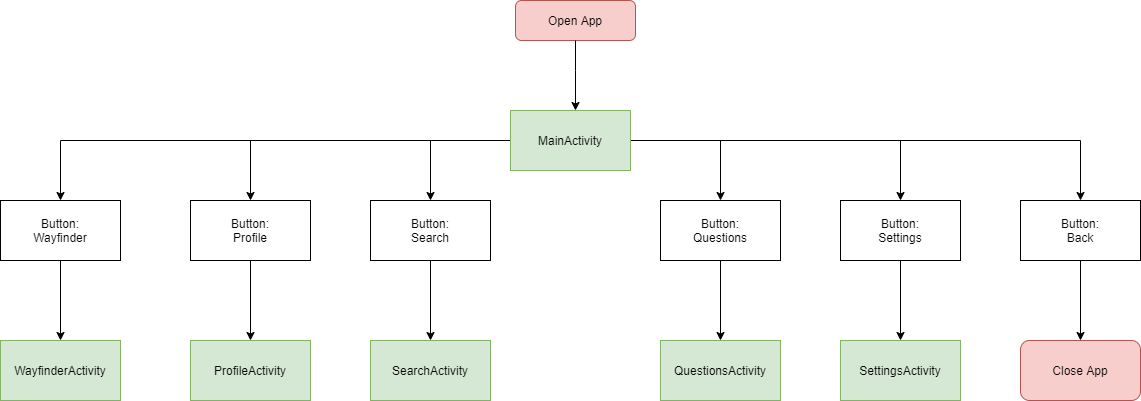

The diagram above was exported from draw.io. Its source (the exported page's mxGraphModel, read from the mxfile embedded in the PNG):
<mxGraphModel dx="1038" dy="547" grid="1" gridSize="10" guides="1" tooltips="1" connect="1" arrows="1" fold="1" page="1" pageScale="1" pageWidth="1169" pageHeight="827" math="0" shadow="0">
  <root>
    <mxCell id="WIyWlLk6GJQsqaUBKTNV-0" />
    <mxCell id="WIyWlLk6GJQsqaUBKTNV-1" parent="WIyWlLk6GJQsqaUBKTNV-0" />
    <mxCell id="WIyWlLk6GJQsqaUBKTNV-3" value="Open App" style="rounded=1;whiteSpace=wrap;html=1;fontSize=12;glass=0;strokeWidth=1;shadow=0;fillColor=#f8cecc;strokeColor=#b85450;" parent="WIyWlLk6GJQsqaUBKTNV-1" vertex="1">
      <mxGeometry x="525" y="80" width="120" height="40" as="geometry" />
    </mxCell>
    <mxCell id="IUQu_ADPFxxTdwr9-VS--13" value="" style="edgeStyle=orthogonalEdgeStyle;rounded=0;orthogonalLoop=1;jettySize=auto;html=1;" parent="WIyWlLk6GJQsqaUBKTNV-1" source="IUQu_ADPFxxTdwr9-VS--0" target="IUQu_ADPFxxTdwr9-VS--12" edge="1">
      <mxGeometry relative="1" as="geometry" />
    </mxCell>
    <mxCell id="IUQu_ADPFxxTdwr9-VS--15" value="" style="edgeStyle=orthogonalEdgeStyle;rounded=0;orthogonalLoop=1;jettySize=auto;html=1;" parent="WIyWlLk6GJQsqaUBKTNV-1" source="IUQu_ADPFxxTdwr9-VS--0" target="IUQu_ADPFxxTdwr9-VS--14" edge="1">
      <mxGeometry relative="1" as="geometry" />
    </mxCell>
    <mxCell id="IUQu_ADPFxxTdwr9-VS--17" value="" style="edgeStyle=orthogonalEdgeStyle;rounded=0;orthogonalLoop=1;jettySize=auto;html=1;" parent="WIyWlLk6GJQsqaUBKTNV-1" source="IUQu_ADPFxxTdwr9-VS--0" target="IUQu_ADPFxxTdwr9-VS--16" edge="1">
      <mxGeometry relative="1" as="geometry" />
    </mxCell>
    <mxCell id="IUQu_ADPFxxTdwr9-VS--19" value="" style="edgeStyle=orthogonalEdgeStyle;rounded=0;orthogonalLoop=1;jettySize=auto;html=1;" parent="WIyWlLk6GJQsqaUBKTNV-1" source="IUQu_ADPFxxTdwr9-VS--0" target="IUQu_ADPFxxTdwr9-VS--18" edge="1">
      <mxGeometry relative="1" as="geometry" />
    </mxCell>
    <mxCell id="IUQu_ADPFxxTdwr9-VS--21" value="" style="edgeStyle=orthogonalEdgeStyle;rounded=0;orthogonalLoop=1;jettySize=auto;html=1;" parent="WIyWlLk6GJQsqaUBKTNV-1" source="IUQu_ADPFxxTdwr9-VS--0" target="IUQu_ADPFxxTdwr9-VS--20" edge="1">
      <mxGeometry relative="1" as="geometry" />
    </mxCell>
    <mxCell id="IUQu_ADPFxxTdwr9-VS--23" value="" style="edgeStyle=orthogonalEdgeStyle;rounded=0;orthogonalLoop=1;jettySize=auto;html=1;" parent="WIyWlLk6GJQsqaUBKTNV-1" source="IUQu_ADPFxxTdwr9-VS--0" target="IUQu_ADPFxxTdwr9-VS--22" edge="1">
      <mxGeometry relative="1" as="geometry" />
    </mxCell>
    <mxCell id="IUQu_ADPFxxTdwr9-VS--0" value="MainActivity" style="rounded=0;whiteSpace=wrap;html=1;fillColor=#d5e8d4;strokeColor=#82b366;" parent="WIyWlLk6GJQsqaUBKTNV-1" vertex="1">
      <mxGeometry x="520" y="190" width="120" height="60" as="geometry" />
    </mxCell>
    <mxCell id="IUQu_ADPFxxTdwr9-VS--11" value="" style="endArrow=classic;html=1;rounded=0;edgeStyle=orthogonalEdgeStyle;exitX=0.5;exitY=1;exitDx=0;exitDy=0;" parent="WIyWlLk6GJQsqaUBKTNV-1" source="WIyWlLk6GJQsqaUBKTNV-3" edge="1">
      <mxGeometry width="50" height="50" relative="1" as="geometry">
        <mxPoint x="580" y="410" as="sourcePoint" />
        <mxPoint x="585" y="190" as="targetPoint" />
        <Array as="points">
          <mxPoint x="585" y="150" />
          <mxPoint x="585" y="150" />
        </Array>
      </mxGeometry>
    </mxCell>
    <mxCell id="IUQu_ADPFxxTdwr9-VS--25" value="" style="edgeStyle=orthogonalEdgeStyle;rounded=0;orthogonalLoop=1;jettySize=auto;html=1;" parent="WIyWlLk6GJQsqaUBKTNV-1" source="IUQu_ADPFxxTdwr9-VS--12" target="IUQu_ADPFxxTdwr9-VS--24" edge="1">
      <mxGeometry relative="1" as="geometry" />
    </mxCell>
    <mxCell id="IUQu_ADPFxxTdwr9-VS--12" value="Button:&lt;br&gt;Wayfinder" style="rounded=0;whiteSpace=wrap;html=1;" parent="WIyWlLk6GJQsqaUBKTNV-1" vertex="1">
      <mxGeometry x="10" y="280" width="120" height="60" as="geometry" />
    </mxCell>
    <mxCell id="IUQu_ADPFxxTdwr9-VS--27" value="" style="edgeStyle=orthogonalEdgeStyle;rounded=0;orthogonalLoop=1;jettySize=auto;html=1;" parent="WIyWlLk6GJQsqaUBKTNV-1" source="IUQu_ADPFxxTdwr9-VS--14" target="IUQu_ADPFxxTdwr9-VS--26" edge="1">
      <mxGeometry relative="1" as="geometry" />
    </mxCell>
    <mxCell id="IUQu_ADPFxxTdwr9-VS--14" value="Button:&lt;br&gt;Profile" style="rounded=0;whiteSpace=wrap;html=1;" parent="WIyWlLk6GJQsqaUBKTNV-1" vertex="1">
      <mxGeometry x="200" y="280" width="120" height="60" as="geometry" />
    </mxCell>
    <mxCell id="IUQu_ADPFxxTdwr9-VS--29" value="" style="edgeStyle=orthogonalEdgeStyle;rounded=0;orthogonalLoop=1;jettySize=auto;html=1;" parent="WIyWlLk6GJQsqaUBKTNV-1" source="IUQu_ADPFxxTdwr9-VS--16" target="IUQu_ADPFxxTdwr9-VS--28" edge="1">
      <mxGeometry relative="1" as="geometry" />
    </mxCell>
    <mxCell id="IUQu_ADPFxxTdwr9-VS--16" value="Button:&lt;br&gt;Search" style="rounded=0;whiteSpace=wrap;html=1;" parent="WIyWlLk6GJQsqaUBKTNV-1" vertex="1">
      <mxGeometry x="380" y="280" width="120" height="60" as="geometry" />
    </mxCell>
    <mxCell id="IUQu_ADPFxxTdwr9-VS--31" value="" style="edgeStyle=orthogonalEdgeStyle;rounded=0;orthogonalLoop=1;jettySize=auto;html=1;" parent="WIyWlLk6GJQsqaUBKTNV-1" source="IUQu_ADPFxxTdwr9-VS--18" target="IUQu_ADPFxxTdwr9-VS--30" edge="1">
      <mxGeometry relative="1" as="geometry" />
    </mxCell>
    <mxCell id="IUQu_ADPFxxTdwr9-VS--18" value="Button:&lt;br&gt;Questions" style="rounded=0;whiteSpace=wrap;html=1;" parent="WIyWlLk6GJQsqaUBKTNV-1" vertex="1">
      <mxGeometry x="670" y="280" width="120" height="60" as="geometry" />
    </mxCell>
    <mxCell id="IUQu_ADPFxxTdwr9-VS--33" value="" style="edgeStyle=orthogonalEdgeStyle;rounded=0;orthogonalLoop=1;jettySize=auto;html=1;" parent="WIyWlLk6GJQsqaUBKTNV-1" source="IUQu_ADPFxxTdwr9-VS--20" target="IUQu_ADPFxxTdwr9-VS--32" edge="1">
      <mxGeometry relative="1" as="geometry" />
    </mxCell>
    <mxCell id="IUQu_ADPFxxTdwr9-VS--20" value="Button:&lt;br&gt;Settings" style="rounded=0;whiteSpace=wrap;html=1;" parent="WIyWlLk6GJQsqaUBKTNV-1" vertex="1">
      <mxGeometry x="850" y="280" width="120" height="60" as="geometry" />
    </mxCell>
    <mxCell id="IUQu_ADPFxxTdwr9-VS--41" value="" style="edgeStyle=orthogonalEdgeStyle;rounded=0;orthogonalLoop=1;jettySize=auto;html=1;" parent="WIyWlLk6GJQsqaUBKTNV-1" source="IUQu_ADPFxxTdwr9-VS--22" target="IUQu_ADPFxxTdwr9-VS--40" edge="1">
      <mxGeometry relative="1" as="geometry" />
    </mxCell>
    <mxCell id="IUQu_ADPFxxTdwr9-VS--22" value="Button:&lt;br&gt;Back" style="rounded=0;whiteSpace=wrap;html=1;" parent="WIyWlLk6GJQsqaUBKTNV-1" vertex="1">
      <mxGeometry x="1030" y="280" width="120" height="60" as="geometry" />
    </mxCell>
    <mxCell id="IUQu_ADPFxxTdwr9-VS--24" value="WayfinderActivity" style="rounded=0;whiteSpace=wrap;html=1;fillColor=#d5e8d4;strokeColor=#82b366;" parent="WIyWlLk6GJQsqaUBKTNV-1" vertex="1">
      <mxGeometry x="10" y="420" width="120" height="60" as="geometry" />
    </mxCell>
    <mxCell id="IUQu_ADPFxxTdwr9-VS--26" value="ProfileActivity" style="rounded=0;whiteSpace=wrap;html=1;fillColor=#d5e8d4;strokeColor=#82b366;" parent="WIyWlLk6GJQsqaUBKTNV-1" vertex="1">
      <mxGeometry x="200" y="420" width="120" height="60" as="geometry" />
    </mxCell>
    <mxCell id="IUQu_ADPFxxTdwr9-VS--28" value="SearchActivity" style="rounded=0;whiteSpace=wrap;html=1;fillColor=#d5e8d4;strokeColor=#82b366;" parent="WIyWlLk6GJQsqaUBKTNV-1" vertex="1">
      <mxGeometry x="380" y="420" width="120" height="60" as="geometry" />
    </mxCell>
    <mxCell id="IUQu_ADPFxxTdwr9-VS--30" value="QuestionsActivity" style="rounded=0;whiteSpace=wrap;html=1;fillColor=#d5e8d4;strokeColor=#82b366;" parent="WIyWlLk6GJQsqaUBKTNV-1" vertex="1">
      <mxGeometry x="670" y="420" width="120" height="60" as="geometry" />
    </mxCell>
    <mxCell id="IUQu_ADPFxxTdwr9-VS--32" value="SettingsActivity" style="rounded=0;whiteSpace=wrap;html=1;fillColor=#d5e8d4;strokeColor=#82b366;" parent="WIyWlLk6GJQsqaUBKTNV-1" vertex="1">
      <mxGeometry x="850" y="420" width="120" height="60" as="geometry" />
    </mxCell>
    <mxCell id="IUQu_ADPFxxTdwr9-VS--40" value="Close App" style="rounded=1;whiteSpace=wrap;html=1;fillColor=#f8cecc;strokeColor=#b85450;" parent="WIyWlLk6GJQsqaUBKTNV-1" vertex="1">
      <mxGeometry x="1030" y="420" width="120" height="60" as="geometry" />
    </mxCell>
  </root>
</mxGraphModel>